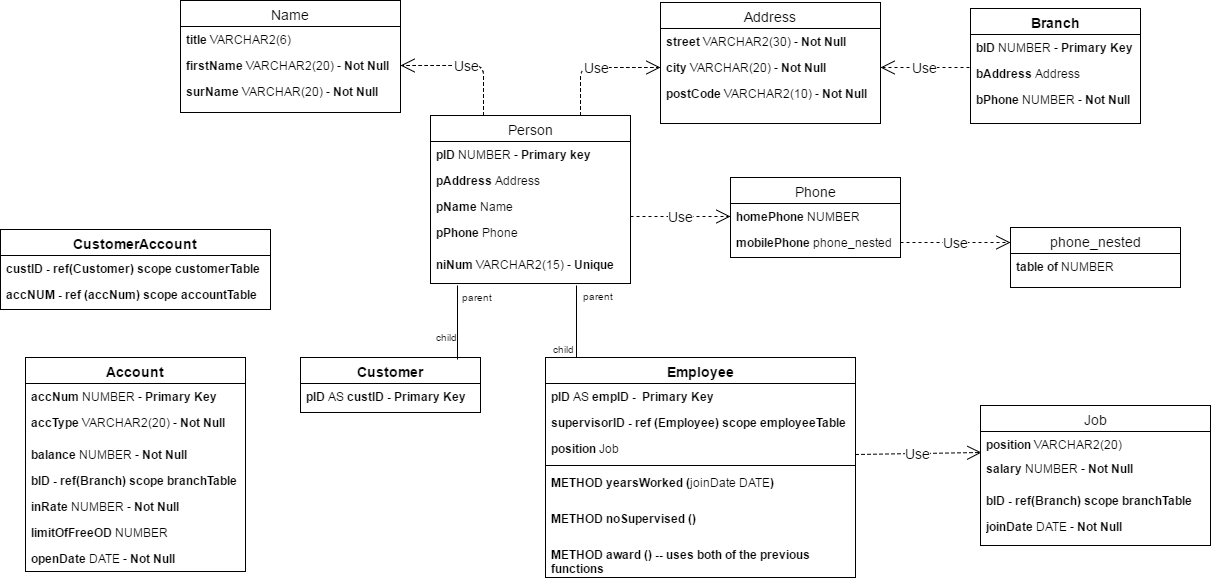

The diagram above was exported from draw.io. Its source (the exported page's mxGraphModel, read from the mxfile embedded in the PNG):
<mxGraphModel dx="1426" dy="760" grid="1" gridSize="10" guides="1" tooltips="1" connect="1" arrows="1" fold="1" page="1" pageScale="1" pageWidth="850" pageHeight="1100" background="#ffffff" math="0" shadow="0">
  <root>
    <mxCell id="0" />
    <mxCell id="1" parent="0" />
    <mxCell id="2" value="Address" style="swimlane;html=1;fontStyle=0;childLayout=stackLayout;horizontal=1;startSize=26;fillColor=none;horizontalStack=0;resizeParent=1;resizeLast=0;collapsible=1;marginBottom=0;swimlaneFillColor=#ffffff;fontSize=14;" parent="1" vertex="1">
      <mxGeometry x="810" y="49" width="220" height="121" as="geometry" />
    </mxCell>
    <mxCell id="3" value="&lt;b&gt;street&lt;/b&gt; VARCHAR2(30) - &lt;b&gt;Not Null&lt;/b&gt;" style="text;html=1;strokeColor=none;fillColor=none;align=left;verticalAlign=top;spacingLeft=4;spacingRight=4;whiteSpace=wrap;overflow=hidden;rotatable=0;points=[[0,0.5],[1,0.5]];portConstraint=eastwest;" parent="2" vertex="1">
      <mxGeometry y="26" width="220" height="26" as="geometry" />
    </mxCell>
    <mxCell id="4" value="&lt;b&gt;city &lt;/b&gt;VARCHAR(20) - &lt;b&gt;Not Null&lt;/b&gt;" style="text;html=1;strokeColor=none;fillColor=none;align=left;verticalAlign=top;spacingLeft=4;spacingRight=4;whiteSpace=wrap;overflow=hidden;rotatable=0;points=[[0,0.5],[1,0.5]];portConstraint=eastwest;" parent="2" vertex="1">
      <mxGeometry y="52" width="220" height="26" as="geometry" />
    </mxCell>
    <mxCell id="5" value="&lt;b&gt;postCode&lt;/b&gt; VARCHAR2(10) - &lt;b&gt;Not Null&lt;/b&gt;" style="text;html=1;strokeColor=none;fillColor=none;align=left;verticalAlign=top;spacingLeft=4;spacingRight=4;whiteSpace=wrap;overflow=hidden;rotatable=0;points=[[0,0.5],[1,0.5]];portConstraint=eastwest;" parent="2" vertex="1">
      <mxGeometry y="78" width="220" height="32" as="geometry" />
    </mxCell>
    <mxCell id="6" value="Name" style="swimlane;html=1;fontStyle=0;childLayout=stackLayout;horizontal=1;startSize=26;fillColor=none;horizontalStack=0;resizeParent=1;resizeLast=0;collapsible=1;marginBottom=0;swimlaneFillColor=#ffffff;fontSize=14;" parent="1" vertex="1">
      <mxGeometry x="330" y="47" width="220" height="112" as="geometry" />
    </mxCell>
    <mxCell id="7" value="&lt;b&gt;title&lt;/b&gt; VARCHAR2(6)" style="text;html=1;strokeColor=none;fillColor=none;align=left;verticalAlign=top;spacingLeft=4;spacingRight=4;whiteSpace=wrap;overflow=hidden;rotatable=0;points=[[0,0.5],[1,0.5]];portConstraint=eastwest;" parent="6" vertex="1">
      <mxGeometry y="26" width="220" height="26" as="geometry" />
    </mxCell>
    <mxCell id="8" value="&lt;b&gt;firstName&lt;/b&gt; VARCHAR2(20) - &lt;b&gt;Not Null&lt;/b&gt;" style="text;html=1;strokeColor=none;fillColor=none;align=left;verticalAlign=top;spacingLeft=4;spacingRight=4;whiteSpace=wrap;overflow=hidden;rotatable=0;points=[[0,0.5],[1,0.5]];portConstraint=eastwest;" parent="6" vertex="1">
      <mxGeometry y="52" width="220" height="26" as="geometry" />
    </mxCell>
    <mxCell id="9" value="&lt;b&gt;surName&lt;/b&gt; VARCHAR(20) - &lt;b&gt;Not Null&lt;/b&gt;" style="text;html=1;strokeColor=none;fillColor=none;align=left;verticalAlign=top;spacingLeft=4;spacingRight=4;whiteSpace=wrap;overflow=hidden;rotatable=0;points=[[0,0.5],[1,0.5]];portConstraint=eastwest;" parent="6" vertex="1">
      <mxGeometry y="78" width="220" height="26" as="geometry" />
    </mxCell>
    <mxCell id="10" value="Phone" style="swimlane;html=1;fontStyle=0;childLayout=stackLayout;horizontal=1;startSize=26;fillColor=none;horizontalStack=0;resizeParent=1;resizeLast=0;collapsible=1;marginBottom=0;swimlaneFillColor=#ffffff;fontSize=14;" parent="1" vertex="1">
      <mxGeometry x="880" y="224" width="170" height="80" as="geometry" />
    </mxCell>
    <mxCell id="11" value="&lt;b&gt;homePhone &lt;/b&gt;NUMBER" style="text;html=1;strokeColor=none;fillColor=none;align=left;verticalAlign=top;spacingLeft=4;spacingRight=4;whiteSpace=wrap;overflow=hidden;rotatable=0;points=[[0,0.5],[1,0.5]];portConstraint=eastwest;" parent="10" vertex="1">
      <mxGeometry y="26" width="170" height="26" as="geometry" />
    </mxCell>
    <mxCell id="12" value="&lt;b&gt;mobilePhone&lt;/b&gt;&amp;nbsp;phone_nested" style="text;html=1;strokeColor=none;fillColor=none;align=left;verticalAlign=top;spacingLeft=4;spacingRight=4;whiteSpace=wrap;overflow=hidden;rotatable=0;points=[[0,0.5],[1,0.5]];portConstraint=eastwest;" parent="10" vertex="1">
      <mxGeometry y="52" width="170" height="26" as="geometry" />
    </mxCell>
    <mxCell id="14" value="phone_nested" style="swimlane;html=1;fontStyle=0;childLayout=stackLayout;horizontal=1;startSize=26;fillColor=none;horizontalStack=0;resizeParent=1;resizeLast=0;collapsible=1;marginBottom=0;swimlaneFillColor=#ffffff;fontSize=14;" parent="1" vertex="1">
      <mxGeometry x="1160" y="274" width="170" height="60" as="geometry" />
    </mxCell>
    <mxCell id="15" value="&lt;b&gt;table of &lt;/b&gt;NUMBER&amp;nbsp;" style="text;html=1;strokeColor=none;fillColor=none;align=left;verticalAlign=top;spacingLeft=4;spacingRight=4;whiteSpace=wrap;overflow=hidden;rotatable=0;points=[[0,0.5],[1,0.5]];portConstraint=eastwest;" parent="14" vertex="1">
      <mxGeometry y="26" width="170" height="26" as="geometry" />
    </mxCell>
    <mxCell id="18" value="Use" style="endArrow=open;endSize=12;dashed=1;html=1;fontSize=14;exitX=1;exitY=0.5;entryX=0;entryY=0.25;" parent="1" source="12" target="14" edge="1">
      <mxGeometry width="160" relative="1" as="geometry">
        <mxPoint x="1020" y="342" as="sourcePoint" />
        <mxPoint x="1180" y="342" as="targetPoint" />
      </mxGeometry>
    </mxCell>
    <mxCell id="19" value="Job" style="swimlane;html=1;fontStyle=0;childLayout=stackLayout;horizontal=1;startSize=26;fillColor=none;horizontalStack=0;resizeParent=1;resizeLast=0;collapsible=1;marginBottom=0;swimlaneFillColor=#ffffff;fontSize=14;" parent="1" vertex="1">
      <mxGeometry x="1130" y="452" width="230" height="140" as="geometry" />
    </mxCell>
    <mxCell id="21" value="&lt;b&gt;position&lt;/b&gt; VARCHAR2(20)" style="text;html=1;strokeColor=none;fillColor=none;align=left;verticalAlign=top;spacingLeft=4;spacingRight=4;whiteSpace=wrap;overflow=hidden;rotatable=0;points=[[0,0.5],[1,0.5]];portConstraint=eastwest;" parent="19" vertex="1">
      <mxGeometry y="26" width="230" height="24" as="geometry" />
    </mxCell>
    <mxCell id="22" value="&lt;b&gt;salary&lt;/b&gt; NUMBER - &lt;b&gt;Not Null&lt;/b&gt;" style="text;html=1;strokeColor=none;fillColor=none;align=left;verticalAlign=top;spacingLeft=4;spacingRight=4;whiteSpace=wrap;overflow=hidden;rotatable=0;points=[[0,0.5],[1,0.5]];portConstraint=eastwest;" parent="19" vertex="1">
      <mxGeometry y="50" width="230" height="32" as="geometry" />
    </mxCell>
    <mxCell id="23" value="&lt;b&gt;bID&lt;/b&gt; &lt;b&gt;- ref(Branch) scope branchTable&lt;/b&gt;" style="text;html=1;strokeColor=none;fillColor=none;align=left;verticalAlign=top;spacingLeft=4;spacingRight=4;whiteSpace=wrap;overflow=hidden;rotatable=0;points=[[0,0.5],[1,0.5]];portConstraint=eastwest;" parent="19" vertex="1">
      <mxGeometry y="82" width="230" height="26" as="geometry" />
    </mxCell>
    <mxCell id="24" value="&lt;b&gt;joinDate &lt;/b&gt;DATE - &lt;b&gt;Not Null&lt;/b&gt;" style="text;html=1;strokeColor=none;fillColor=none;align=left;verticalAlign=top;spacingLeft=4;spacingRight=4;whiteSpace=wrap;overflow=hidden;rotatable=0;points=[[0,0.5],[1,0.5]];portConstraint=eastwest;" parent="19" vertex="1">
      <mxGeometry y="108" width="230" height="26" as="geometry" />
    </mxCell>
    <mxCell id="26" value="Person" style="swimlane;html=1;fontStyle=0;childLayout=stackLayout;horizontal=1;startSize=26;fillColor=none;horizontalStack=0;resizeParent=1;resizeLast=0;collapsible=1;marginBottom=0;swimlaneFillColor=#ffffff;fontSize=14;" parent="1" vertex="1">
      <mxGeometry x="580" y="162" width="200" height="168" as="geometry" />
    </mxCell>
    <mxCell id="27" value="&lt;b&gt;pID &lt;/b&gt;NUMBER - &lt;b&gt;Primary key&lt;/b&gt;" style="text;html=1;strokeColor=none;fillColor=none;align=left;verticalAlign=top;spacingLeft=4;spacingRight=4;whiteSpace=wrap;overflow=hidden;rotatable=0;points=[[0,0.5],[1,0.5]];portConstraint=eastwest;" parent="26" vertex="1">
      <mxGeometry y="26" width="200" height="26" as="geometry" />
    </mxCell>
    <mxCell id="62" value="&lt;b&gt;pAddress &lt;/b&gt;Address" style="text;html=1;strokeColor=none;fillColor=none;align=left;verticalAlign=top;spacingLeft=4;spacingRight=4;whiteSpace=wrap;overflow=hidden;rotatable=0;points=[[0,0.5],[1,0.5]];portConstraint=eastwest;" parent="26" vertex="1">
      <mxGeometry y="52" width="200" height="26" as="geometry" />
    </mxCell>
    <mxCell id="28" value="&lt;b&gt;pName &lt;/b&gt;Name" style="text;html=1;strokeColor=none;fillColor=none;align=left;verticalAlign=top;spacingLeft=4;spacingRight=4;whiteSpace=wrap;overflow=hidden;rotatable=0;points=[[0,0.5],[1,0.5]];portConstraint=eastwest;" parent="26" vertex="1">
      <mxGeometry y="78" width="200" height="26" as="geometry" />
    </mxCell>
    <mxCell id="29" value="&lt;b&gt;pPhone &lt;/b&gt;Phone" style="text;html=1;strokeColor=none;fillColor=none;align=left;verticalAlign=top;spacingLeft=4;spacingRight=4;whiteSpace=wrap;overflow=hidden;rotatable=0;points=[[0,0.5],[1,0.5]];portConstraint=eastwest;" parent="26" vertex="1">
      <mxGeometry y="104" width="200" height="32" as="geometry" />
    </mxCell>
    <mxCell id="35" value="&lt;b&gt;niNum &lt;/b&gt;VARCHAR2(15) - &lt;b&gt;Unique&lt;/b&gt;" style="text;html=1;strokeColor=none;fillColor=none;align=left;verticalAlign=top;spacingLeft=4;spacingRight=4;whiteSpace=wrap;overflow=hidden;rotatable=0;points=[[0,0.5],[1,0.5]];portConstraint=eastwest;" parent="26" vertex="1">
      <mxGeometry y="136" width="200" height="32" as="geometry" />
    </mxCell>
    <mxCell id="37" value="&lt;b&gt;Customer&lt;/b&gt;" style="swimlane;html=1;fontStyle=0;childLayout=stackLayout;horizontal=1;startSize=26;fillColor=none;horizontalStack=0;resizeParent=1;resizeLast=0;collapsible=1;marginBottom=0;swimlaneFillColor=#ffffff;fontSize=14;" parent="1" vertex="1">
      <mxGeometry x="450" y="404" width="180" height="55" as="geometry" />
    </mxCell>
    <mxCell id="45" value="&lt;b&gt;pID &lt;/b&gt;AS &lt;b&gt;custID - Primary Key&lt;/b&gt;" style="text;html=1;strokeColor=none;fillColor=none;align=left;verticalAlign=top;spacingLeft=4;spacingRight=4;whiteSpace=wrap;overflow=hidden;rotatable=0;points=[[0,0.5],[1,0.5]];portConstraint=eastwest;" parent="37" vertex="1">
      <mxGeometry y="26" width="180" height="26" as="geometry" />
    </mxCell>
    <mxCell id="42" value="" style="endArrow=none;html=1;fontSize=14;entryX=0.871;entryY=0.036;entryPerimeter=0;" parent="1" edge="1" target="37">
      <mxGeometry relative="1" as="geometry">
        <mxPoint x="607" y="332" as="sourcePoint" />
        <mxPoint x="599" y="405" as="targetPoint" />
      </mxGeometry>
    </mxCell>
    <mxCell id="43" value="parent" style="resizable=0;html=1;align=left;verticalAlign=bottom;labelBackgroundColor=#ffffff;fontSize=10;" parent="42" connectable="0" vertex="1">
      <mxGeometry x="-1" relative="1" as="geometry">
        <mxPoint x="2" y="20" as="offset" />
      </mxGeometry>
    </mxCell>
    <mxCell id="44" value="child" style="resizable=0;html=1;align=right;verticalAlign=bottom;labelBackgroundColor=#ffffff;fontSize=10;" parent="42" connectable="0" vertex="1">
      <mxGeometry x="1" relative="1" as="geometry">
        <mxPoint x="2" y="-14" as="offset" />
      </mxGeometry>
    </mxCell>
    <mxCell id="46" value="&lt;b&gt;Employee&lt;/b&gt;" style="swimlane;html=1;fontStyle=0;childLayout=stackLayout;horizontal=1;startSize=26;fillColor=none;horizontalStack=0;resizeParent=1;resizeLast=0;collapsible=1;marginBottom=0;swimlaneFillColor=#ffffff;fontSize=14;" parent="1" vertex="1">
      <mxGeometry x="695" y="404" width="310" height="220" as="geometry" />
    </mxCell>
    <mxCell id="47" value="&lt;b&gt;pID &lt;/b&gt;AS &lt;b&gt;empID - &amp;nbsp;Primary Key&lt;/b&gt;" style="text;html=1;strokeColor=none;fillColor=none;align=left;verticalAlign=top;spacingLeft=4;spacingRight=4;whiteSpace=wrap;overflow=hidden;rotatable=0;points=[[0,0.5],[1,0.5]];portConstraint=eastwest;" parent="46" vertex="1">
      <mxGeometry y="26" width="310" height="26" as="geometry" />
    </mxCell>
    <mxCell id="61" value="&lt;b&gt;supervisorID - ref (Employee) scope employeeTable&lt;/b&gt;" style="text;html=1;strokeColor=none;fillColor=none;align=left;verticalAlign=top;spacingLeft=4;spacingRight=4;whiteSpace=wrap;overflow=hidden;rotatable=0;points=[[0,0.5],[1,0.5]];portConstraint=eastwest;" parent="46" vertex="1">
      <mxGeometry y="52" width="310" height="26" as="geometry" />
    </mxCell>
    <mxCell id="48" value="&lt;b&gt;position &lt;/b&gt;Job&amp;nbsp;" style="text;html=1;strokeColor=none;fillColor=none;align=left;verticalAlign=top;spacingLeft=4;spacingRight=4;whiteSpace=wrap;overflow=hidden;rotatable=0;points=[[0,0.5],[1,0.5]];portConstraint=eastwest;" parent="46" vertex="1">
      <mxGeometry y="78" width="310" height="26" as="geometry" />
    </mxCell>
    <mxCell id="66" value="" style="line;html=1;strokeWidth=1;fillColor=none;align=left;verticalAlign=middle;spacingTop=-1;spacingLeft=3;spacingRight=3;rotatable=0;labelPosition=right;points=[];portConstraint=eastwest;" parent="46" vertex="1">
      <mxGeometry y="104" width="310" height="8" as="geometry" />
    </mxCell>
    <mxCell id="63" value="&lt;b&gt;METHOD yearsWorked (&lt;/b&gt;joinDate DATE&lt;b&gt;)&lt;/b&gt;" style="text;html=1;strokeColor=none;fillColor=none;align=left;verticalAlign=top;spacingLeft=4;spacingRight=4;whiteSpace=wrap;overflow=hidden;rotatable=0;points=[[0,0.5],[1,0.5]];portConstraint=eastwest;perimeterSpacing=5;" parent="46" vertex="1">
      <mxGeometry y="112" width="310" height="36" as="geometry" />
    </mxCell>
    <mxCell id="64" value="&lt;b&gt;METHOD noSupervised (&lt;/b&gt;&lt;b&gt;)&lt;/b&gt;" style="text;html=1;strokeColor=none;fillColor=none;align=left;verticalAlign=top;spacingLeft=4;spacingRight=4;whiteSpace=wrap;overflow=hidden;rotatable=0;points=[[0,0.5],[1,0.5]];portConstraint=eastwest;" parent="46" vertex="1">
      <mxGeometry y="148" width="310" height="36" as="geometry" />
    </mxCell>
    <mxCell id="65" value="&lt;b&gt;METHOD award (&lt;/b&gt;&lt;b&gt;) -- uses both of the previous functions&lt;/b&gt;" style="text;html=1;strokeColor=none;fillColor=none;align=left;verticalAlign=top;spacingLeft=4;spacingRight=4;whiteSpace=wrap;overflow=hidden;rotatable=0;points=[[0,0.5],[1,0.5]];portConstraint=eastwest;" parent="46" vertex="1">
      <mxGeometry y="184" width="310" height="36" as="geometry" />
    </mxCell>
    <mxCell id="49" value="" style="endArrow=none;html=1;fontSize=14;entryX=0.1;entryY=0;entryPerimeter=0;" parent="1" edge="1" target="46">
      <mxGeometry x="760" y="271" as="geometry">
        <mxPoint x="726" y="332" as="sourcePoint" />
        <mxPoint x="920" y="271" as="targetPoint" />
      </mxGeometry>
    </mxCell>
    <mxCell id="50" value="parent" style="resizable=0;html=1;align=left;verticalAlign=bottom;labelBackgroundColor=#ffffff;fontSize=10;" parent="49" connectable="0" vertex="1">
      <mxGeometry x="-1" relative="1" as="geometry">
        <mxPoint x="4" y="19" as="offset" />
      </mxGeometry>
    </mxCell>
    <mxCell id="51" value="child" style="resizable=0;html=1;align=right;verticalAlign=bottom;labelBackgroundColor=#ffffff;fontSize=10;" parent="49" connectable="0" vertex="1">
      <mxGeometry x="1" relative="1" as="geometry" />
    </mxCell>
    <mxCell id="52" value="&lt;b&gt;Branch&lt;/b&gt;" style="swimlane;html=1;fontStyle=0;childLayout=stackLayout;horizontal=1;startSize=26;fillColor=none;horizontalStack=0;resizeParent=1;resizeLast=0;collapsible=1;marginBottom=0;swimlaneFillColor=#ffffff;fontSize=14;" parent="1" vertex="1">
      <mxGeometry x="1120" y="55" width="170" height="115" as="geometry" />
    </mxCell>
    <mxCell id="53" value="&lt;b&gt;bID&amp;nbsp;&lt;/b&gt;NUMBER - &lt;b&gt;Primary Key&lt;/b&gt;" style="text;html=1;strokeColor=none;fillColor=none;align=left;verticalAlign=top;spacingLeft=4;spacingRight=4;whiteSpace=wrap;overflow=hidden;rotatable=0;points=[[0,0.5],[1,0.5]];portConstraint=eastwest;" parent="52" vertex="1">
      <mxGeometry y="26" width="170" height="26" as="geometry" />
    </mxCell>
    <mxCell id="54" value="&lt;b&gt;bAddress&amp;nbsp;&lt;/b&gt;Address" style="text;html=1;strokeColor=none;fillColor=none;align=left;verticalAlign=top;spacingLeft=4;spacingRight=4;whiteSpace=wrap;overflow=hidden;rotatable=0;points=[[0,0.5],[1,0.5]];portConstraint=eastwest;" parent="52" vertex="1">
      <mxGeometry y="52" width="170" height="26" as="geometry" />
    </mxCell>
    <mxCell id="55" value="&lt;b&gt;bPhone&amp;nbsp;&lt;/b&gt;NUMBER - &lt;b&gt;Not Null&lt;/b&gt;" style="text;html=1;strokeColor=none;fillColor=none;align=left;verticalAlign=top;spacingLeft=4;spacingRight=4;whiteSpace=wrap;overflow=hidden;rotatable=0;points=[[0,0.5],[1,0.5]];portConstraint=eastwest;" parent="52" vertex="1">
      <mxGeometry y="78" width="170" height="32" as="geometry" />
    </mxCell>
    <mxCell id="57" value="&lt;b&gt;CustomerAccount&lt;/b&gt;" style="swimlane;html=1;fontStyle=0;childLayout=stackLayout;horizontal=1;startSize=26;fillColor=none;horizontalStack=0;resizeParent=1;resizeLast=0;collapsible=1;marginBottom=0;swimlaneFillColor=#ffffff;fontSize=14;" parent="1" vertex="1">
      <mxGeometry x="150" y="276" width="270" height="80" as="geometry" />
    </mxCell>
    <mxCell id="58" value="&lt;b&gt;custID - ref(Customer) scope customerTable&lt;/b&gt;" style="text;html=1;strokeColor=none;fillColor=none;align=left;verticalAlign=top;spacingLeft=4;spacingRight=4;whiteSpace=wrap;overflow=hidden;rotatable=0;points=[[0,0.5],[1,0.5]];portConstraint=eastwest;" parent="57" vertex="1">
      <mxGeometry y="26" width="270" height="26" as="geometry" />
    </mxCell>
    <mxCell id="59" value="&lt;b&gt;accNUM - ref (accNum) scope accountTable&lt;/b&gt;" style="text;html=1;strokeColor=none;fillColor=none;align=left;verticalAlign=top;spacingLeft=4;spacingRight=4;whiteSpace=wrap;overflow=hidden;rotatable=0;points=[[0,0.5],[1,0.5]];portConstraint=eastwest;" parent="57" vertex="1">
      <mxGeometry y="52" width="270" height="26" as="geometry" />
    </mxCell>
    <mxCell id="68" value="&lt;b&gt;Account&lt;/b&gt;" style="swimlane;html=1;fontStyle=0;childLayout=stackLayout;horizontal=1;startSize=26;fillColor=none;horizontalStack=0;resizeParent=1;resizeLast=0;collapsible=1;marginBottom=0;swimlaneFillColor=#ffffff;fontSize=14;" vertex="1" parent="1">
      <mxGeometry x="175" y="404" width="220" height="214" as="geometry" />
    </mxCell>
    <mxCell id="69" value="&lt;b&gt;accNum&lt;/b&gt; NUMBER - &lt;b&gt;Primary Key&lt;/b&gt;" style="text;html=1;strokeColor=none;fillColor=none;align=left;verticalAlign=top;spacingLeft=4;spacingRight=4;whiteSpace=wrap;overflow=hidden;rotatable=0;points=[[0,0.5],[1,0.5]];portConstraint=eastwest;" vertex="1" parent="68">
      <mxGeometry y="26" width="220" height="26" as="geometry" />
    </mxCell>
    <mxCell id="70" value="&lt;b&gt;accType&lt;/b&gt; VARCHAR2(20) - &lt;b&gt;Not Null&lt;/b&gt;" style="text;html=1;strokeColor=none;fillColor=none;align=left;verticalAlign=top;spacingLeft=4;spacingRight=4;whiteSpace=wrap;overflow=hidden;rotatable=0;points=[[0,0.5],[1,0.5]];portConstraint=eastwest;" vertex="1" parent="68">
      <mxGeometry y="52" width="220" height="32" as="geometry" />
    </mxCell>
    <mxCell id="73" value="&lt;b&gt;balance &lt;/b&gt;NUMBER - &lt;b&gt;Not Null&lt;/b&gt;" style="text;html=1;strokeColor=none;fillColor=none;align=left;verticalAlign=top;spacingLeft=4;spacingRight=4;whiteSpace=wrap;overflow=hidden;rotatable=0;points=[[0,0.5],[1,0.5]];portConstraint=eastwest;" vertex="1" parent="68">
      <mxGeometry y="84" width="220" height="26" as="geometry" />
    </mxCell>
    <mxCell id="71" value="&lt;b&gt;bID&lt;/b&gt; &lt;b&gt;- ref(Branch) scope branchTable&lt;/b&gt;" style="text;html=1;strokeColor=none;fillColor=none;align=left;verticalAlign=top;spacingLeft=4;spacingRight=4;whiteSpace=wrap;overflow=hidden;rotatable=0;points=[[0,0.5],[1,0.5]];portConstraint=eastwest;" vertex="1" parent="68">
      <mxGeometry y="110" width="220" height="26" as="geometry" />
    </mxCell>
    <mxCell id="74" value="&lt;b&gt;inRate&amp;nbsp;&lt;/b&gt;NUMBER - &lt;b&gt;Not Null&lt;/b&gt;" style="text;html=1;strokeColor=none;fillColor=none;align=left;verticalAlign=top;spacingLeft=4;spacingRight=4;whiteSpace=wrap;overflow=hidden;rotatable=0;points=[[0,0.5],[1,0.5]];portConstraint=eastwest;" vertex="1" parent="68">
      <mxGeometry y="136" width="220" height="26" as="geometry" />
    </mxCell>
    <mxCell id="75" value="&lt;b&gt;limitOfFreeOD&amp;nbsp;&lt;/b&gt;NUMBER" style="text;html=1;strokeColor=none;fillColor=none;align=left;verticalAlign=top;spacingLeft=4;spacingRight=4;whiteSpace=wrap;overflow=hidden;rotatable=0;points=[[0,0.5],[1,0.5]];portConstraint=eastwest;" vertex="1" parent="68">
      <mxGeometry y="162" width="220" height="26" as="geometry" />
    </mxCell>
    <mxCell id="72" value="&lt;b&gt;openDate &lt;/b&gt;DATE - &lt;b&gt;Not Null&lt;/b&gt;" style="text;html=1;strokeColor=none;fillColor=none;align=left;verticalAlign=top;spacingLeft=4;spacingRight=4;whiteSpace=wrap;overflow=hidden;rotatable=0;points=[[0,0.5],[1,0.5]];portConstraint=eastwest;" vertex="1" parent="68">
      <mxGeometry y="188" width="220" height="26" as="geometry" />
    </mxCell>
    <mxCell id="77" value="Use" style="endArrow=open;endSize=12;dashed=1;html=1;fontSize=14;entryX=1;entryY=0.5;exitX=-0.006;exitY=0.269;exitPerimeter=0;" edge="1" parent="1" source="54" target="4">
      <mxGeometry width="160" relative="1" as="geometry">
        <mxPoint x="1089" y="114" as="sourcePoint" />
        <mxPoint x="1090" y="188" as="targetPoint" />
      </mxGeometry>
    </mxCell>
    <mxCell id="78" value="Use" style="endArrow=open;endSize=12;dashed=1;html=1;fontSize=14;entryX=0;entryY=0.5;" edge="1" parent="1" target="11">
      <mxGeometry width="160" relative="1" as="geometry">
        <mxPoint x="780" y="263" as="sourcePoint" />
        <mxPoint x="865" y="253" as="targetPoint" />
      </mxGeometry>
    </mxCell>
    <mxCell id="79" value="Use" style="endArrow=open;endSize=12;dashed=1;html=1;fontSize=14;entryX=1;entryY=0.5;" edge="1" parent="1" target="8">
      <mxGeometry width="160" relative="1" as="geometry">
        <mxPoint x="633" y="162" as="sourcePoint" />
        <mxPoint x="750" y="104" as="targetPoint" />
        <Array as="points">
          <mxPoint x="633" y="112" />
        </Array>
      </mxGeometry>
    </mxCell>
    <mxCell id="80" value="Use" style="endArrow=open;endSize=12;dashed=1;html=1;fontSize=14;entryX=0;entryY=0.5;exitX=0.75;exitY=0;" edge="1" parent="1" source="26" target="4">
      <mxGeometry width="160" relative="1" as="geometry">
        <mxPoint x="643" y="172" as="sourcePoint" />
        <mxPoint x="560" y="122" as="targetPoint" />
        <Array as="points">
          <mxPoint x="730" y="114" />
        </Array>
      </mxGeometry>
    </mxCell>
    <mxCell id="81" value="Use" style="endArrow=open;endSize=12;dashed=1;html=1;fontSize=14;entryX=0.004;entryY=0.885;entryPerimeter=0;" edge="1" parent="1" target="21">
      <mxGeometry width="160" relative="1" as="geometry">
        <mxPoint x="1005" y="501" as="sourcePoint" />
        <mxPoint x="1075" y="495" as="targetPoint" />
      </mxGeometry>
    </mxCell>
  </root>
</mxGraphModel>